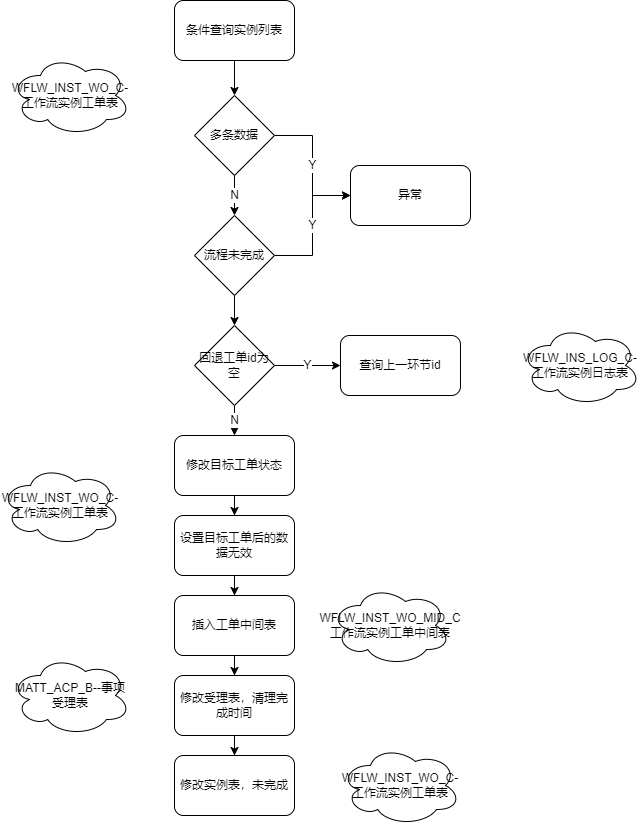

The diagram above was exported from draw.io. Its source (the exported page's mxGraphModel, read from the mxfile embedded in the PNG):
<mxGraphModel dx="1050" dy="485" grid="1" gridSize="10" guides="1" tooltips="1" connect="1" arrows="1" fold="1" page="1" pageScale="1" pageWidth="827" pageHeight="1169" math="0" shadow="0">
  <root>
    <mxCell id="0" />
    <mxCell id="1" parent="0" />
    <mxCell id="tG0-yDUUvnEaa9XeF1LO-3" style="edgeStyle=orthogonalEdgeStyle;rounded=0;orthogonalLoop=1;jettySize=auto;html=1;" parent="1" source="tG0-yDUUvnEaa9XeF1LO-1" target="tG0-yDUUvnEaa9XeF1LO-2" edge="1">
      <mxGeometry relative="1" as="geometry" />
    </mxCell>
    <mxCell id="tG0-yDUUvnEaa9XeF1LO-1" value="条件查询实例列表" style="rounded=1;whiteSpace=wrap;html=1;" parent="1" vertex="1">
      <mxGeometry x="294" y="555" width="120" height="60" as="geometry" />
    </mxCell>
    <mxCell id="tG0-yDUUvnEaa9XeF1LO-5" value="Y" style="edgeStyle=orthogonalEdgeStyle;rounded=0;orthogonalLoop=1;jettySize=auto;html=1;" parent="1" source="tG0-yDUUvnEaa9XeF1LO-2" target="tG0-yDUUvnEaa9XeF1LO-4" edge="1">
      <mxGeometry relative="1" as="geometry" />
    </mxCell>
    <mxCell id="tG0-yDUUvnEaa9XeF1LO-8" value="N" style="edgeStyle=orthogonalEdgeStyle;rounded=0;orthogonalLoop=1;jettySize=auto;html=1;" parent="1" source="tG0-yDUUvnEaa9XeF1LO-2" target="tG0-yDUUvnEaa9XeF1LO-6" edge="1">
      <mxGeometry relative="1" as="geometry" />
    </mxCell>
    <mxCell id="tG0-yDUUvnEaa9XeF1LO-2" value="多条数据" style="rhombus;whiteSpace=wrap;html=1;" parent="1" vertex="1">
      <mxGeometry x="314" y="650" width="80" height="80" as="geometry" />
    </mxCell>
    <mxCell id="tG0-yDUUvnEaa9XeF1LO-4" value="异常" style="rounded=1;whiteSpace=wrap;html=1;" parent="1" vertex="1">
      <mxGeometry x="470" y="720" width="120" height="60" as="geometry" />
    </mxCell>
    <mxCell id="tG0-yDUUvnEaa9XeF1LO-7" value="Y" style="edgeStyle=orthogonalEdgeStyle;rounded=0;orthogonalLoop=1;jettySize=auto;html=1;" parent="1" source="tG0-yDUUvnEaa9XeF1LO-6" target="tG0-yDUUvnEaa9XeF1LO-4" edge="1">
      <mxGeometry relative="1" as="geometry" />
    </mxCell>
    <mxCell id="il3xdOGGKGFrMTx9wq_p-4" style="edgeStyle=orthogonalEdgeStyle;rounded=0;orthogonalLoop=1;jettySize=auto;html=1;" edge="1" parent="1" source="tG0-yDUUvnEaa9XeF1LO-6" target="tG0-yDUUvnEaa9XeF1LO-9">
      <mxGeometry relative="1" as="geometry" />
    </mxCell>
    <mxCell id="tG0-yDUUvnEaa9XeF1LO-6" value="流程未完成" style="rhombus;whiteSpace=wrap;html=1;" parent="1" vertex="1">
      <mxGeometry x="314" y="770" width="80" height="80" as="geometry" />
    </mxCell>
    <mxCell id="il3xdOGGKGFrMTx9wq_p-1" value="Y" style="edgeStyle=orthogonalEdgeStyle;rounded=0;orthogonalLoop=1;jettySize=auto;html=1;" edge="1" parent="1" source="tG0-yDUUvnEaa9XeF1LO-9" target="tG0-yDUUvnEaa9XeF1LO-10">
      <mxGeometry relative="1" as="geometry" />
    </mxCell>
    <mxCell id="il3xdOGGKGFrMTx9wq_p-7" value="N" style="edgeStyle=orthogonalEdgeStyle;rounded=0;orthogonalLoop=1;jettySize=auto;html=1;" edge="1" parent="1" source="tG0-yDUUvnEaa9XeF1LO-9" target="il3xdOGGKGFrMTx9wq_p-6">
      <mxGeometry relative="1" as="geometry" />
    </mxCell>
    <mxCell id="tG0-yDUUvnEaa9XeF1LO-9" value="回退工单id为空" style="rhombus;whiteSpace=wrap;html=1;" parent="1" vertex="1">
      <mxGeometry x="314" y="880" width="80" height="80" as="geometry" />
    </mxCell>
    <mxCell id="tG0-yDUUvnEaa9XeF1LO-10" value="查询上一环节id" style="rounded=1;whiteSpace=wrap;html=1;" parent="1" vertex="1">
      <mxGeometry x="460" y="890" width="120" height="60" as="geometry" />
    </mxCell>
    <mxCell id="il3xdOGGKGFrMTx9wq_p-12" style="edgeStyle=orthogonalEdgeStyle;rounded=0;orthogonalLoop=1;jettySize=auto;html=1;" edge="1" parent="1" source="il3xdOGGKGFrMTx9wq_p-6" target="il3xdOGGKGFrMTx9wq_p-8">
      <mxGeometry relative="1" as="geometry" />
    </mxCell>
    <mxCell id="il3xdOGGKGFrMTx9wq_p-6" value="修改目标工单状态" style="rounded=1;whiteSpace=wrap;html=1;" vertex="1" parent="1">
      <mxGeometry x="294" y="990" width="120" height="60" as="geometry" />
    </mxCell>
    <mxCell id="il3xdOGGKGFrMTx9wq_p-13" style="edgeStyle=orthogonalEdgeStyle;rounded=0;orthogonalLoop=1;jettySize=auto;html=1;" edge="1" parent="1" source="il3xdOGGKGFrMTx9wq_p-8" target="il3xdOGGKGFrMTx9wq_p-9">
      <mxGeometry relative="1" as="geometry" />
    </mxCell>
    <mxCell id="il3xdOGGKGFrMTx9wq_p-8" value="设置目标工单后的数据无效" style="rounded=1;whiteSpace=wrap;html=1;" vertex="1" parent="1">
      <mxGeometry x="294" y="1070" width="120" height="60" as="geometry" />
    </mxCell>
    <mxCell id="il3xdOGGKGFrMTx9wq_p-14" style="edgeStyle=orthogonalEdgeStyle;rounded=0;orthogonalLoop=1;jettySize=auto;html=1;" edge="1" parent="1" source="il3xdOGGKGFrMTx9wq_p-9" target="il3xdOGGKGFrMTx9wq_p-11">
      <mxGeometry relative="1" as="geometry" />
    </mxCell>
    <mxCell id="il3xdOGGKGFrMTx9wq_p-9" value="插入工单中间表" style="rounded=1;whiteSpace=wrap;html=1;" vertex="1" parent="1">
      <mxGeometry x="294" y="1150" width="120" height="60" as="geometry" />
    </mxCell>
    <mxCell id="il3xdOGGKGFrMTx9wq_p-10" value="修改实例表，未完成" style="rounded=1;whiteSpace=wrap;html=1;" vertex="1" parent="1">
      <mxGeometry x="294" y="1310" width="120" height="60" as="geometry" />
    </mxCell>
    <mxCell id="il3xdOGGKGFrMTx9wq_p-15" style="edgeStyle=orthogonalEdgeStyle;rounded=0;orthogonalLoop=1;jettySize=auto;html=1;" edge="1" parent="1" source="il3xdOGGKGFrMTx9wq_p-11" target="il3xdOGGKGFrMTx9wq_p-10">
      <mxGeometry relative="1" as="geometry" />
    </mxCell>
    <mxCell id="il3xdOGGKGFrMTx9wq_p-11" value="修改受理表，清理完成时间" style="rounded=1;whiteSpace=wrap;html=1;" vertex="1" parent="1">
      <mxGeometry x="294" y="1230" width="120" height="60" as="geometry" />
    </mxCell>
    <mxCell id="il3xdOGGKGFrMTx9wq_p-16" value="WFLW_INST_WO_C-工作流实例工单表" style="ellipse;shape=cloud;whiteSpace=wrap;html=1;" vertex="1" parent="1">
      <mxGeometry x="130" y="610" width="120" height="80" as="geometry" />
    </mxCell>
    <mxCell id="il3xdOGGKGFrMTx9wq_p-17" value="WFLW_INS_LOG_C-工作流实例日志表" style="ellipse;shape=cloud;whiteSpace=wrap;html=1;" vertex="1" parent="1">
      <mxGeometry x="640" y="880" width="120" height="80" as="geometry" />
    </mxCell>
    <mxCell id="il3xdOGGKGFrMTx9wq_p-18" value="WFLW_INST_WO_C-工作流实例工单表" style="ellipse;shape=cloud;whiteSpace=wrap;html=1;" vertex="1" parent="1">
      <mxGeometry x="120" y="1020" width="120" height="80" as="geometry" />
    </mxCell>
    <mxCell id="il3xdOGGKGFrMTx9wq_p-19" value="WFLW_INST_WO_MID_C工作流实例工单中间表" style="ellipse;shape=cloud;whiteSpace=wrap;html=1;" vertex="1" parent="1">
      <mxGeometry x="450" y="1140" width="120" height="80" as="geometry" />
    </mxCell>
    <mxCell id="il3xdOGGKGFrMTx9wq_p-20" value="MATT_ACP_B--事项受理表" style="ellipse;shape=cloud;whiteSpace=wrap;html=1;" vertex="1" parent="1">
      <mxGeometry x="130" y="1210" width="120" height="80" as="geometry" />
    </mxCell>
    <mxCell id="il3xdOGGKGFrMTx9wq_p-21" value="WFLW_INST_WO_C-工作流实例工单表" style="ellipse;shape=cloud;whiteSpace=wrap;html=1;" vertex="1" parent="1">
      <mxGeometry x="460" y="1300" width="120" height="80" as="geometry" />
    </mxCell>
  </root>
</mxGraphModel>